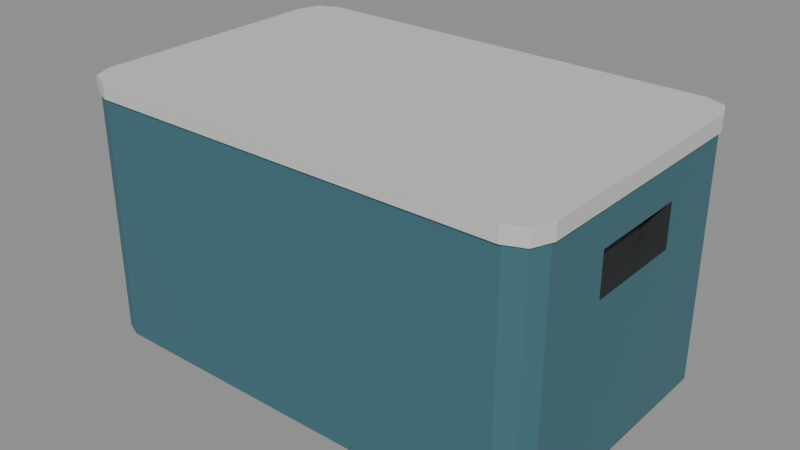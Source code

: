 # Source: cooler_box.blend  (saved by Blender 4.0.36; exported with 4.5.12 LTS)
import bpy
from mathutils import Matrix  # noqa: F401  (used for matrix-valued properties, if any)

bpy.ops.wm.read_factory_settings(use_empty=True)
scene = bpy.context.scene
scene.name = 'Scene'

# ---- materials (node trees are filled in below, after node groups)
mat_prop_cooler_box_shell = bpy.data.materials.new('Prop_cooler_box_shell')
mat_prop_cooler_box_shell.use_transparent_shadow = False
mat_prop_cooler_box_shell.diffuse_color = (0.05, 0.15, 0.185, 1.0)
mat_prop_cooler_box_lid = bpy.data.materials.new('Prop_cooler_box_lid')
mat_prop_cooler_box_lid.use_transparent_shadow = False
mat_prop_cooler_box_lid.diffuse_color = (0.6, 0.62, 0.59, 1.0)
mat_prop_cooler_box_grip = bpy.data.materials.new('Prop_cooler_box_grip')
mat_prop_cooler_box_grip.use_transparent_shadow = False
mat_prop_cooler_box_grip.diffuse_color = (0.03, 0.033, 0.035, 1.0)

# ---- material node trees
mat_prop_cooler_box_shell.use_nodes = True; mat_prop_cooler_box_shell.node_tree.nodes.clear()
_N = mat_prop_cooler_box_shell.node_tree.nodes; _L = mat_prop_cooler_box_shell.node_tree.links
n0 = _N.new('ShaderNodeBsdfPrincipled'); n0.name = 'Principled BSDF'; n0.location = (10, 300)
n0.inputs[0].default_value = (0.05, 0.15, 0.185, 1.0)
n0.inputs[2].default_value = 0.55
n0.inputs[3].default_value = 1.45
n1 = _N.new('ShaderNodeOutputMaterial'); n1.name = 'Material Output'; n1.location = (300, 300)
_L.new(n0.outputs[0], n1.inputs[0])
n1.is_active_output = True
mat_prop_cooler_box_lid.use_nodes = True; mat_prop_cooler_box_lid.node_tree.nodes.clear()
_N = mat_prop_cooler_box_lid.node_tree.nodes; _L = mat_prop_cooler_box_lid.node_tree.links
n0 = _N.new('ShaderNodeBsdfPrincipled'); n0.name = 'Principled BSDF'; n0.location = (10, 300)
n0.inputs[0].default_value = (0.6, 0.62, 0.59, 1.0)
n0.inputs[2].default_value = 0.6
n0.inputs[3].default_value = 1.45
n1 = _N.new('ShaderNodeOutputMaterial'); n1.name = 'Material Output'; n1.location = (300, 300)
_L.new(n0.outputs[0], n1.inputs[0])
n1.is_active_output = True
mat_prop_cooler_box_grip.use_nodes = True; mat_prop_cooler_box_grip.node_tree.nodes.clear()
_N = mat_prop_cooler_box_grip.node_tree.nodes; _L = mat_prop_cooler_box_grip.node_tree.links
n0 = _N.new('ShaderNodeBsdfPrincipled'); n0.name = 'Principled BSDF'; n0.location = (10, 300)
n0.inputs[0].default_value = (0.03, 0.033, 0.035, 1.0)
n0.inputs[2].default_value = 0.72
n0.inputs[3].default_value = 1.45
n1 = _N.new('ShaderNodeOutputMaterial'); n1.name = 'Material Output'; n1.location = (300, 300)
_L.new(n0.outputs[0], n1.inputs[0])
n1.is_active_output = True

# ---- meshes
me_cooler_box_mesh = bpy.data.meshes.new('cooler_box_Mesh')
me_cooler_box_mesh.from_pydata([(0.272, 0.144, -0.15), (0.247, -0.06, 0.04), (0.275, 0.143, 0.132), (0.247, 0.06, 0.04), (0.2638, 0.1638, -0.15), (0.247, 0.06, 0.09), (0.247, -0.06, 0.09), (0.2656, 0.1656, 0.132), (0.244, 0.172, -0.15), (-0.247, -0.06, 0.04), (-0.247, 0.06, 0.04), (0.243, 0.175, 0.132), (-0.247, 0.06, 0.09), (-0.244, 0.172, -0.15), (-0.247, -0.06, 0.09), (-0.243, 0.175, 0.132), (-0.2638, 0.1638, -0.15), (-0.2656, 0.1656, 0.132), (-0.275, 0.143, 0.132), (-0.272, 0.144, -0.15), (-0.275, -0.143, 0.132), (-0.272, -0.144, -0.15), (-0.2638, -0.1638, -0.15), (-0.2656, -0.1656, 0.132), (-0.244, -0.172, -0.15), (-0.243, -0.175, 0.132), (0.244, -0.172, -0.15), (0.243, -0.175, 0.132), (0.2638, -0.1638, -0.15), (0.2656, -0.1656, 0.132), (0.272, -0.144, -0.15), (0.275, -0.143, 0.132), (0.275, 0.143, 0.15), (0.2656, 0.1656, 0.15), (0.243, 0.175, 0.15), (-0.243, 0.175, 0.15), (-0.2656, 0.1656, 0.15), (-0.275, 0.143, 0.15), (-0.275, -0.143, 0.15), (-0.2656, -0.1656, 0.15), (-0.243, -0.175, 0.15), (0.243, -0.175, 0.15), (0.2656, -0.1656, 0.15), (0.275, -0.143, 0.15), (0.2638, 0.1638, 0.132), (0.272, 0.144, 0.132), (0.244, 0.172, 0.132), (-0.244, 0.172, 0.132), (-0.2638, 0.1638, 0.132), (-0.272, 0.144, 0.132), (-0.272, -0.144, 0.132), (-0.2638, -0.1638, 0.132), (-0.244, -0.172, 0.132), (0.244, -0.172, 0.132), (0.2638, -0.1638, 0.132), (0.272, -0.144, 0.132), (-0.272, -0.06, 0.04), (-0.272, -0.06, 0.09), (-0.272, 0.06, 0.04), (-0.272, 0.06, 0.09), (0.272, -0.06, 0.04), (0.272, -0.06, 0.09), (0.272, 0.06, 0.04), (0.272, 0.06, 0.09)], [], [(45, 4, 44), (4, 46, 44), (8, 47, 46), (47, 16, 48), (48, 19, 49), (19, 21, 58), (50, 59, 57), (21, 51, 50), (51, 24, 52), (52, 26, 53), (53, 28, 54), (54, 30, 55), (30, 0, 60), (63, 55, 61), (24, 19, 13), (2, 33, 32), (7, 34, 33), (11, 35, 34), (15, 36, 35), (17, 37, 36), (18, 38, 37), (20, 39, 38), (23, 40, 39), (25, 41, 40), (27, 42, 41), (29, 43, 42), (31, 32, 43), (50, 20, 18), (2, 31, 45), (35, 38, 40), (56, 10, 58), (10, 59, 58), (12, 57, 59), (14, 56, 57), (9, 12, 10), (62, 1, 60), (63, 3, 62), (61, 5, 63), (1, 61, 60), (6, 3, 5), (45, 0, 4), (4, 8, 46), (8, 13, 47), (47, 13, 16), (48, 16, 19), (58, 59, 49), (21, 50, 56), (50, 57, 56), (58, 49, 19), (21, 56, 58), (50, 49, 59), (21, 22, 51), (51, 22, 24), (52, 24, 26), (53, 26, 28), (54, 28, 30), (61, 55, 60), (55, 30, 60), (0, 45, 62), (45, 63, 62), (0, 62, 60), (63, 45, 55), (26, 24, 13), (24, 22, 21), (19, 24, 21), (19, 16, 13), (13, 8, 26), (8, 4, 0), (26, 8, 30), (0, 30, 8), (30, 28, 26), (2, 7, 33), (7, 11, 34), (11, 15, 35), (15, 17, 36), (17, 18, 37), (18, 20, 38), (20, 23, 39), (23, 25, 40), (25, 27, 41), (27, 29, 42), (29, 31, 43), (31, 2, 32), (50, 51, 23), (18, 17, 49), (17, 48, 49), (50, 23, 20), (18, 49, 50), (47, 48, 17), (25, 23, 52), (23, 51, 52), (47, 17, 15), (46, 47, 15), (27, 25, 52), (27, 52, 53), (46, 15, 11), (44, 46, 7), (46, 11, 7), (29, 27, 53), (29, 53, 54), (45, 44, 7), (31, 29, 55), (29, 54, 55), (45, 7, 2), (31, 55, 45), (42, 43, 41), (43, 32, 41), (32, 33, 34), (34, 35, 40), (35, 36, 37), (38, 35, 37), (38, 39, 40), (40, 41, 34), (34, 41, 32), (56, 9, 10), (10, 12, 59), (12, 14, 57), (14, 9, 56), (9, 14, 12), (62, 3, 1), (63, 5, 3), (61, 6, 5), (1, 6, 61), (6, 1, 3)])
me_cooler_box_mesh.polygons.foreach_set('material_index', [0, 0, 0, 0, 0, 0, 0, 0, 0, 0, 0, 0, 0, 0, 0, 1, 1, 1, 1, 1, 1, 1, 1, 1, 1, 1, 1, 1, 1, 1, 2, 2, 2, 2, 2, 2, 2, 2, 2, 2, 0, 0, 0, 0, 0, 0, 0, 0, 0, 0, 0, 0, 0, 0, 0, 0, 0, 0, 0, 0, 0, 0, 0, 0, 0, 0, 0, 0, 0, 0, 0, 1, 1, 1, 1, 1, 1, 1, 1, 1, 1, 1, 1, 1, 1, 1, 1, 1, 1, 1, 1, 1, 1, 1, 1, 1, 1, 1, 1, 1, 1, 1, 1, 1, 1, 1, 1, 1, 1, 1, 1, 1, 1, 1, 2, 2, 2, 2, 2, 2, 2, 2, 2, 2])
me_cooler_box_mesh.materials.append(mat_prop_cooler_box_shell)
me_cooler_box_mesh.materials.append(mat_prop_cooler_box_lid)
me_cooler_box_mesh.materials.append(mat_prop_cooler_box_grip)
me_cooler_box_mesh.update()

# ---- objects
ob_cooler_box = bpy.data.objects.new('cooler_box', me_cooler_box_mesh)

# ---- transforms, parenting, visibility, modifiers, constraints
ob_cooler_box.location = (0.0, 0.0, 0.0)

# ---- collection membership
scene.collection.objects.link(ob_cooler_box)

# ---- scene / render settings (as saved in the file)
scene.frame_start = 1; scene.frame_end = 250; scene.frame_set(1)
scene.render.engine = 'BLENDER_EEVEE_NEXT'
scene.cycles.sampling_pattern = 'TABULATED_SOBOL'
bpy.context.view_layer.update()

# ---- added for rendering (the .blend has no active camera and no usable light): camera, sun + grey world if the file has none
cam_auto = bpy.data.cameras.new('AutoCamera')
cam_auto.lens = 50.0
cam_auto.sensor_width = 36.0
cam_auto.clip_end = 1000.0
ob_auto_camera = bpy.data.objects.new('AutoCamera', cam_auto)
scene.collection.objects.link(ob_auto_camera)
ob_auto_camera.location = (0.663974, -0.796768, 0.531179)
ob_auto_camera.rotation_euler = (1.09748, -7.21219e-08, 0.694738)
scene.camera = ob_auto_camera
light_auto_sun = bpy.data.lights.new('AutoSun', 'SUN')
light_auto_sun.energy = 3.0
light_auto_sun.angle = 0.0523599
ob_auto_sun = bpy.data.objects.new('AutoSun', light_auto_sun)
scene.collection.objects.link(ob_auto_sun)
ob_auto_sun.rotation_euler = (0.872665, 0.174533, 0.523599)
if scene.world is None:
    world_auto = bpy.data.worlds.new('AutoWorld')
    world_auto.color = (0.3, 0.3, 0.3)
    scene.world = world_auto
bpy.context.view_layer.update()
